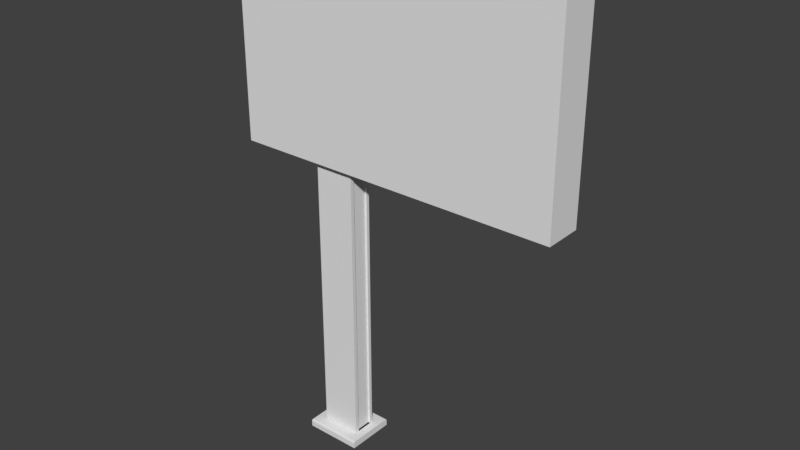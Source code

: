 # Source: billboard2.blend  (saved by Blender 2.78.0; exported with 4.5.12 LTS)
import bpy
from mathutils import Matrix  # noqa: F401  (used for matrix-valued properties, if any)

bpy.ops.wm.read_factory_settings(use_empty=True)
scene = bpy.context.scene
scene.name = 'Scene'

# ---- collections
col_collection_1 = bpy.data.collections.new('Collection 1'); scene.collection.children.link(col_collection_1)

# ---- world
world_world = bpy.data.worlds.new('World'); scene.world = world_world
world_world.color = (0.05088, 0.05088, 0.05088)
world_world.use_sun_shadow = False
world_world.sun_shadow_jitter_overblur = 0.0
world_world.cycles.sampling_method = 'MANUAL'

# ---- meshes
me_box002_001 = bpy.data.meshes.new('Box002.001')
me_box002_001.from_pydata([(-62.99, 7.781, 128.4), (-62.99, 7.781, 203.2), (62.99, 7.781, 203.2), (62.99, 7.781, 128.4), (-62.99, -7.967, 128.4), (62.99, -7.967, 128.4), (62.99, -7.967, 203.2), (-62.99, -7.967, 203.2)], [], [(0, 1, 2), (0, 2, 3), (4, 5, 6), (4, 6, 7)])
_uv = me_box002_001.uv_layers.new(name='UVMap')
_uv.uv.foreach_set('vector', [1.0, 0.0, 1.0, 1.0, 0.0, 1.0, 1.0, 0.0, 0.0, 1.0, 0.0, 0.0, 0.0, 0.0, 1.0, 0.0, 1.0, 1.0, 0.0, 0.0, 1.0, 1.0, 0.0, 1.0])
me_box002_001.use_remesh_preserve_volume = False
me_box002_001.use_remesh_preserve_attributes = False
me_box002_001.use_mirror_vertex_groups = False
me_box002_001.update()
me_box002 = bpy.data.meshes.new('Box002')
me_box002.from_pydata([(-39.79, -10.25, 0.3326), (-39.79, 10.25, 0.3326), (-15.92, 10.25, 0.3326), (-15.92, -10.25, 0.3326), (-39.79, -9.59, 3.369), (-15.92, -9.59, 3.369), (-15.92, 9.59, 3.369), (-39.79, 9.59, 3.369), (-15.92, -10.25, 2.499), (-39.79, -10.25, 2.499), (-15.92, 10.25, 2.499), (-15.92, 10.18, 2.982), (-15.92, 9.959, 3.272), (-15.92, -9.959, 3.272), (-15.92, -10.18, 2.982), (-39.79, 10.25, 2.499), (-39.79, -10.18, 2.982), (-39.79, -9.959, 3.272), (-39.79, 9.959, 3.272), (-39.79, 10.18, 2.982), (-62.99, 7.781, 128.4), (-62.99, 7.781, 203.2), (62.99, 7.781, 203.2), (62.99, 7.781, 128.4), (-62.99, -7.967, 128.4), (62.99, -7.967, 128.4), (62.99, -7.967, 203.2), (-62.99, -7.967, 203.2), (-68.9, 7.781, 122.4), (68.9, 7.781, 122.4), (68.9, 4.939, 122.4), (-19.43, 4.939, 122.4), (-36.02, 4.939, 122.4), (-68.9, 4.939, 122.4), (-36.02, -3.458, 122.4), (-36.02, -5.125, 122.4), (-68.9, -5.125, 122.4), (-36.02, 3.567, 122.4), (-19.43, -5.125, 122.4), (68.9, -5.125, 122.4), (68.9, -7.967, 122.4), (-68.9, -7.967, 122.4), (68.9, 7.781, 209.1), (68.9, 4.939, 209.1), (68.9, -5.125, 209.1), (68.9, -7.967, 209.1), (-68.9, 7.781, 209.1), (-68.9, 4.939, 209.1), (-68.9, -5.125, 209.1), (-68.9, -7.967, 209.1), (-19.43, -3.458, 122.4), (-19.43, 3.567, 122.4), (-19.43, -3.458, 3.448), (-19.43, -5.125, 3.448), (-36.02, -5.125, 3.448), (-19.43, 3.567, 3.448), (-19.43, 4.939, 3.448), (-36.02, -3.458, 3.448), (-36.02, 3.567, 3.448), (-36.02, 4.939, 3.448), (-20.22, -3.458, 122.4), (-20.22, -3.458, 3.448), (-20.22, 3.567, 3.448), (-20.22, 3.567, 122.4), (-35.23, 3.567, 122.4), (-35.23, 3.567, 3.448), (-35.23, -3.458, 3.448), (-35.23, -3.458, 122.4), (-39.79, -10.25, 0.3326), (-15.92, -10.25, 0.3326), (-39.79, -10.25, 0.3326), (-15.92, 10.25, 0.3326), (-15.92, 10.25, 0.3326), (-15.92, 10.25, 0.3326), (-15.92, 9.59, 3.369), (-15.92, 10.25, 0.3326), (-15.92, 9.59, 3.369), (-15.92, 9.59, 3.369), (-15.92, -9.59, 3.369), (-15.92, 9.59, 3.369), (-15.92, 9.59, 3.369), (-15.92, -10.25, 2.499), (-15.92, 9.59, 3.369), (-15.92, -10.25, 2.499), (-15.92, 10.25, 0.3326), (-39.79, 10.25, 0.3326), (-15.92, 10.25, 0.3326), (-15.92, 10.25, 2.499), (-39.79, -10.25, 2.499), (-39.79, -9.59, 3.369), (-39.79, -9.59, 3.369), (-39.79, 10.25, 0.3326), (-39.79, -9.59, 3.369), (-39.79, 9.59, 3.369), (-39.79, -9.59, 3.369), (-39.79, -9.59, 3.369), (-39.79, 10.25, 2.499), (-39.79, -9.59, 3.369), (-39.79, 10.25, 2.499), (-39.79, 10.25, 0.3326), (-15.92, -9.959, 3.272), (-15.92, -9.59, 3.369), (-39.79, -9.59, 3.369), (-15.92, -9.959, 3.272), (-39.79, -9.59, 3.369), (-39.79, -9.959, 3.272), (-39.79, 9.959, 3.272), (-39.79, 9.59, 3.369), (-15.92, 9.59, 3.369), (-39.79, 9.959, 3.272), (-15.92, 9.59, 3.369), (-15.92, 9.959, 3.272), (-15.92, -10.18, 2.982), (-15.92, -9.959, 3.272), (-39.79, -9.959, 3.272), (-15.92, -10.18, 2.982), (-39.79, -9.959, 3.272), (-39.79, -10.18, 2.982), (-15.92, -10.18, 2.982), (-39.79, -10.18, 2.982), (-39.79, -10.18, 2.982), (-39.79, 10.18, 2.982), (-39.79, 9.959, 3.272), (-15.92, 9.959, 3.272), (-39.79, 10.18, 2.982), (-15.92, 9.959, 3.272), (-15.92, 10.18, 2.982), (-39.79, 10.18, 2.982), (-15.92, 10.18, 2.982), (-15.92, 10.18, 2.982), (-15.92, 10.25, 2.499), (68.9, 7.781, 122.4), (68.9, 7.781, 122.4), (68.9, 4.939, 122.4), (68.9, 4.939, 122.4), (68.9, 4.939, 122.4), (68.9, -5.125, 122.4), (68.9, -5.125, 122.4), (68.9, -5.125, 122.4), (68.9, -7.967, 122.4), (68.9, 7.781, 209.1), (68.9, 7.781, 209.1), (68.9, 4.939, 209.1), (68.9, 4.939, 209.1), (68.9, 4.939, 209.1), (68.9, -5.125, 209.1), (68.9, -5.125, 209.1), (68.9, -5.125, 209.1), (68.9, -7.967, 209.1), (-68.9, 7.781, 209.1), (-68.9, 7.781, 122.4), (-68.9, 4.939, 122.4), (-68.9, 7.781, 209.1), (-68.9, 4.939, 122.4), (-68.9, 4.939, 209.1), (-68.9, 4.939, 209.1), (-68.9, 4.939, 122.4), (-68.9, -5.125, 122.4), (-68.9, 4.939, 209.1), (-68.9, -5.125, 122.4), (-68.9, -5.125, 209.1), (-68.9, -5.125, 209.1), (-68.9, -5.125, 122.4), (-68.9, -7.967, 122.4), (-68.9, -5.125, 209.1), (-68.9, -7.967, 122.4), (-68.9, -7.967, 209.1), (68.9, -7.967, 122.4), (68.9, -7.967, 122.4), (68.9, -7.967, 209.1), (68.9, -7.967, 209.1), (-68.9, -7.967, 209.1), (-68.9, -7.967, 122.4), (-68.9, -7.967, 209.1), (-68.9, 7.781, 122.4), (-68.9, 7.781, 209.1), (-68.9, 7.781, 122.4), (68.9, 7.781, 209.1), (68.9, 7.781, 122.4)], [], [(0, 1, 2), (0, 2, 3), (4, 5, 6), (4, 6, 7), (68, 69, 8), (70, 8, 9), (71, 10, 11), (72, 11, 12), (73, 12, 74), (75, 76, 3), (77, 78, 13), (79, 13, 14), (80, 14, 81), (82, 83, 3), (84, 85, 15), (86, 15, 87), (0, 88, 16), (0, 16, 17), (0, 17, 89), (0, 90, 91), (92, 93, 18), (94, 18, 19), (95, 19, 96), (97, 98, 99), (100, 101, 102), (103, 104, 105), (106, 107, 108), (109, 110, 111), (112, 113, 114), (115, 116, 117), (8, 118, 119), (8, 120, 9), (121, 122, 123), (124, 125, 126), (15, 127, 128), (15, 129, 130), (28, 29, 30), (28, 30, 31), (28, 31, 32), (28, 32, 33), (34, 35, 36), (34, 36, 37), (32, 37, 36), (32, 36, 33), (38, 39, 40), (38, 40, 35), (36, 35, 40), (36, 40, 41), (131, 42, 43), (132, 43, 133), (134, 43, 44), (135, 44, 136), (137, 44, 45), (138, 45, 139), (140, 46, 47), (141, 47, 142), (143, 47, 48), (144, 48, 145), (146, 48, 49), (147, 49, 148), (149, 150, 151), (152, 153, 154), (155, 156, 157), (158, 159, 160), (161, 162, 163), (164, 165, 166), (41, 40, 25), (41, 25, 24), (167, 45, 26), (168, 26, 25), (169, 49, 27), (170, 27, 26), (171, 172, 24), (173, 24, 27), (174, 175, 21), (176, 21, 20), (46, 177, 22), (46, 22, 21), (42, 178, 23), (42, 23, 22), (29, 28, 20), (29, 20, 23), (30, 39, 38), (30, 38, 50), (30, 50, 51), (30, 51, 31), (52, 53, 54), (52, 54, 55), (56, 55, 54), (56, 54, 57), (56, 57, 58), (56, 58, 59), (32, 31, 56), (32, 56, 59), (51, 55, 56), (51, 56, 31), (38, 35, 54), (38, 54, 53), (34, 57, 54), (34, 54, 35), (60, 61, 62), (60, 62, 63), (32, 59, 58), (32, 58, 37), (64, 65, 66), (64, 66, 67), (38, 53, 52), (38, 52, 50), (51, 50, 60), (51, 60, 63), (50, 52, 61), (50, 61, 60), (52, 55, 62), (52, 62, 61), (55, 51, 63), (55, 63, 62), (37, 58, 65), (37, 65, 64), (58, 57, 66), (58, 66, 65), (57, 34, 67), (57, 67, 66), (34, 37, 64), (34, 64, 67)])
_uv = me_box002.uv_layers.new(name='UVMap')
_uv.uv.foreach_set('vector', [1.0, 0.0, 1.0, 1.0, 0.0, 1.0, 1.0, 0.0, 0.0, 1.0, 0.0, 0.0, 0.0, 0.0324, 1.0, 0.0324, 1.0, 0.9676, 0.0, 0.0324, 1.0, 0.9676, 0.0, 0.9676, 0.0, 0.0, 1.0, 0.0, 1.0, 0.4496, 0.0, 0.0, 1.0, 0.4496, 0.0, 0.4496, 1.0, 0.0, 1.0, 0.4496, 0.9964, 0.7554, 1.0, 0.0, 0.9964, 0.7554, 0.9856, 0.9388, 1.0, 0.0, 0.9856, 0.9388, 0.9676, 1.0, 1.0, 0.0, 0.9676, 1.0, 0.0, 0.0, 0.9676, 1.0, 0.0324, 1.0, 0.0144, 0.9388, 0.9676, 1.0, 0.0144, 0.9388, 0.0036, 0.7554, 0.9676, 1.0, 0.0036, 0.7554, 0.0, 0.4496, 0.9676, 1.0, 0.0, 0.4496, 0.0, 0.0, 0.0, 0.0, 1.0, 0.0, 1.0, 0.4496, 0.0, 0.0, 1.0, 0.4496, 0.0, 0.4496, 1.0, 0.0, 1.0, 0.4496, 0.9964, 0.7554, 1.0, 0.0, 0.9964, 0.7554, 0.9856, 0.9388, 1.0, 0.0, 0.9856, 0.9388, 0.9676, 1.0, 1.0, 0.0, 0.9676, 1.0, 0.0, 0.0, 0.9676, 1.0, 0.0324, 1.0, 0.0144, 0.9388, 0.9676, 1.0, 0.0144, 0.9388, 0.0036, 0.7554, 0.9676, 1.0, 0.0036, 0.7554, 0.0, 0.4496, 0.9676, 1.0, 0.0, 0.4496, 0.0, 0.0, 1.0, 0.808, 1.0, 0.9873, 0.0, 0.9873, 1.0, 0.808, 0.0, 0.9873, 0.0, 0.808, 1.0, 0.808, 1.0, 0.9873, 0.0, 0.9873, 1.0, 0.808, 0.0, 0.9873, 0.0, 0.808, 1.0, 0.6288, 1.0, 0.808, 0.0, 0.808, 1.0, 0.6288, 0.0, 0.808, 0.0, 0.6288, 1.0, 0.4496, 1.0, 0.6288, 0.0, 0.6288, 1.0, 0.4496, 0.0, 0.6288, 0.0, 0.4496, 1.0, 0.6288, 1.0, 0.808, 0.0, 0.808, 1.0, 0.6288, 0.0, 0.808, 0.0, 0.6288, 1.0, 0.4496, 1.0, 0.6288, 0.0, 0.6288, 1.0, 0.4496, 0.0, 0.6288, 0.0, 0.4496, 0.0, 0.0, 1.0, 0.0, 1.0, 0.3333, 0.0, 0.0, 1.0, 0.3333, 0.4135, 0.3333, 0.0, 0.0, 0.4135, 0.3333, 0.2154, 0.3333, 0.0, 0.0, 0.2154, 0.3333, 0.0, 0.3333, 0.2154, 0.6114, 0.2154, 0.6667, 0.0, 0.6667, 0.2154, 0.6114, 0.0, 0.6667, 0.2154, 0.3788, 0.2154, 0.3333, 0.2154, 0.3788, 0.0, 0.6667, 0.2154, 0.3333, 0.0, 0.6667, 0.0, 0.3333, 0.4135, 0.6667, 1.0, 0.6667, 1.0, 1.0, 0.4135, 0.6667, 1.0, 1.0, 0.2154, 0.6667, 0.0, 0.6667, 0.2154, 0.6667, 1.0, 1.0, 0.0, 0.6667, 1.0, 1.0, 0.0, 1.0, 0.0, 0.0, 1.0, 0.0, 1.0, 0.3333, 0.0, 0.0, 1.0, 0.3333, 0.0, 0.3333, 0.0, 0.3333, 1.0, 0.3333, 1.0, 0.6667, 0.0, 0.3333, 1.0, 0.6667, 0.0, 0.6667, 0.0, 0.6667, 1.0, 0.6667, 1.0, 1.0, 0.0, 0.6667, 1.0, 1.0, 0.0, 1.0, 0.0, 0.0, 1.0, 0.0, 1.0, 0.3333, 0.0, 0.0, 1.0, 0.3333, 0.0, 0.3333, 0.0, 0.3333, 1.0, 0.3333, 1.0, 0.6667, 0.0, 0.3333, 1.0, 0.6667, 0.0, 0.6667, 0.0, 0.6667, 1.0, 0.6667, 1.0, 1.0, 0.0, 0.6667, 1.0, 1.0, 0.0, 1.0, 0.0, 0.0, 1.0, 0.0, 1.0, 0.3333, 0.0, 0.0, 1.0, 0.3333, 0.0, 0.3333, 0.0, 0.3333, 1.0, 0.3333, 1.0, 0.6667, 0.0, 0.3333, 1.0, 0.6667, 0.0, 0.6667, 0.0, 0.6667, 1.0, 0.6667, 1.0, 1.0, 0.0, 0.6667, 1.0, 1.0, 0.0, 1.0, 0.0, 1.0, 1.0, 1.0, 1.0, 0.0, 0.0, 1.0, 1.0, 0.0, 0.0, 0.0, 0.0, 1.0, 1.0, 1.0, 1.0, 1.0, 0.0, 1.0, 1.0, 1.0, 1.0, 0.0, 0.0, 1.0, 1.0, 1.0, 0.0, 1.0, 0.0, 1.0, 0.0, 1.0, 1.0, 1.0, 0.0, 1.0, 1.0, 1.0, 0.0, 0.0, 0.0, 1.0, 0.0, 0.0, 0.0, 1.0, 1.0, 0.0, 0.0, 0.0, 1.0, 1.0, 1.0, 0.0, 1.0, 1.0, 1.0, 0.0, 1.0, 0.0, 0.0, 0.0, 0.0, 1.0, 1.0, 0.0, 0.0, 1.0, 1.0, 1.0, 1.0, 0.0, 0.0, 0.0, 0.0, 0.0, 1.0, 0.0, 0.0, 0.0, 0.0, 1.0, 1.0, 0.0, 0.0, 0.0, 1.0, 0.0, 1.0, 0.0, 1.0, 0.0, 0.0, 0.0, 1.0, 0.3333, 1.0, 0.6667, 0.4135, 0.6667, 1.0, 0.3333, 0.4135, 0.6667, 0.4135, 0.6114, 1.0, 0.3333, 0.4135, 0.6114, 0.4135, 0.3788, 1.0, 0.3333, 0.4135, 0.3788, 0.4135, 0.3333, 0.4135, 0.6114, 0.4135, 0.6667, 0.2154, 0.6667, 0.4135, 0.6114, 0.2154, 0.6667, 0.4135, 0.3788, 0.4135, 0.3333, 0.4135, 0.3788, 0.2154, 0.6667, 0.4135, 0.3333, 0.2154, 0.6667, 0.2154, 0.6114, 0.4135, 0.3333, 0.2154, 0.6114, 0.2154, 0.3788, 0.4135, 0.3333, 0.2154, 0.3788, 0.2154, 0.3333, 0.2154, 0.3333, 0.4135, 0.3333, 0.4135, 0.3333, 0.2154, 0.3333, 0.4135, 0.3333, 0.2154, 0.3333, 0.4135, 0.3788, 0.4135, 0.3788, 0.4135, 0.3333, 0.4135, 0.3788, 0.4135, 0.3333, 0.4135, 0.3333, 0.4135, 0.6667, 0.2154, 0.6667, 0.2154, 0.6667, 0.4135, 0.6667, 0.2154, 0.6667, 0.4135, 0.6667, 0.2154, 0.6114, 0.2154, 0.6114, 0.2154, 0.6667, 0.2154, 0.6114, 0.2154, 0.6667, 0.2154, 0.6667, 0.4135, 0.6114, 0.4135, 0.6114, 0.4135, 0.3788, 0.4135, 0.6114, 0.4135, 0.3788, 0.4135, 0.3788, 0.2154, 0.3333, 0.2154, 0.3333, 0.2154, 0.3788, 0.2154, 0.3333, 0.2154, 0.3788, 0.2154, 0.3788, 0.2154, 0.3788, 0.2154, 0.3788, 0.2154, 0.6114, 0.2154, 0.3788, 0.2154, 0.6114, 0.2154, 0.6114, 0.4135, 0.6667, 0.4135, 0.6667, 0.4135, 0.6114, 0.4135, 0.6667, 0.4135, 0.6114, 0.4135, 0.6114, 0.4135, 0.3788, 0.4135, 0.6114, 0.4135, 0.6114, 0.4135, 0.3788, 0.4135, 0.6114, 0.4135, 0.3788, 0.4135, 0.6114, 0.4135, 0.6114, 0.4135, 0.6114, 0.4135, 0.6114, 0.4135, 0.6114, 0.4135, 0.6114, 0.4135, 0.6114, 0.4135, 0.3788, 0.4135, 0.3788, 0.4135, 0.6114, 0.4135, 0.3788, 0.4135, 0.6114, 0.4135, 0.3788, 0.4135, 0.3788, 0.4135, 0.3788, 0.4135, 0.3788, 0.4135, 0.3788, 0.4135, 0.3788, 0.2154, 0.3788, 0.2154, 0.3788, 0.2154, 0.3788, 0.2154, 0.3788, 0.2154, 0.3788, 0.2154, 0.3788, 0.2154, 0.3788, 0.2154, 0.6114, 0.2154, 0.6114, 0.2154, 0.3788, 0.2154, 0.6114, 0.2154, 0.3788, 0.2154, 0.6114, 0.2154, 0.6114, 0.2154, 0.6114, 0.2154, 0.6114, 0.2154, 0.6114, 0.2154, 0.6114, 0.2154, 0.6114, 0.2154, 0.3788, 0.2154, 0.3788, 0.2154, 0.6114, 0.2154, 0.3788, 0.2154, 0.6114])
me_box002.use_remesh_preserve_volume = False
me_box002.use_remesh_preserve_attributes = False
me_box002.use_mirror_vertex_groups = False
me_box002.update()

# ---- objects
ob_screen = bpy.data.objects.new('Screen', me_box002_001)
ob_frame = bpy.data.objects.new('Frame', me_box002)

# ---- transforms, parenting, visibility, modifiers, constraints
ob_screen.location = (0.0, 0.0, 0.0)
ob_screen.scale = (0.01, 0.01, 0.01)
ob_screen.lineart.crease_threshold = 0.0
ob_frame.location = (0.0, 0.0, 0.0)
ob_frame.scale = (0.01, 0.01, 0.01)
ob_frame.lineart.crease_threshold = 0.0

# ---- collection membership
col_collection_1.objects.link(ob_screen)
col_collection_1.objects.link(ob_frame)

# ---- scene / render settings (as saved in the file)
scene.frame_start = 1; scene.frame_end = 250; scene.frame_set(1)
scene.render.engine = 'BLENDER_EEVEE_NEXT'
scene.render.resolution_percentage = 50
scene.render.dither_intensity = 0.0
scene.cycles.use_denoising = False
scene.cycles.samples = 128
scene.cycles.sampling_pattern = 'TABULATED_SOBOL'
scene.cycles.light_sampling_threshold = 0.0
scene.cycles.use_adaptive_sampling = False
scene.cycles.use_light_tree = False
scene.cycles.blur_glossy = 0.0
scene.cycles.sample_clamp_indirect = 0.0
scene.view_settings.view_transform = 'Standard'
bpy.context.view_layer.update()

# ---- added for rendering (the .blend has no active camera and no usable light): camera, sun
cam_auto = bpy.data.cameras.new('AutoCamera')
cam_auto.lens = 50.0
cam_auto.sensor_width = 36.0
cam_auto.clip_end = 1000.0
ob_auto_camera = bpy.data.objects.new('AutoCamera', cam_auto)
scene.collection.objects.link(ob_auto_camera)
ob_auto_camera.location = (2.32187, -2.78624, 2.90448)
ob_auto_camera.rotation_euler = (1.09748, -7.21219e-08, 0.694738)
scene.camera = ob_auto_camera
light_auto_sun = bpy.data.lights.new('AutoSun', 'SUN')
light_auto_sun.energy = 3.0
light_auto_sun.angle = 0.0523599
ob_auto_sun = bpy.data.objects.new('AutoSun', light_auto_sun)
scene.collection.objects.link(ob_auto_sun)
ob_auto_sun.rotation_euler = (0.872665, 0.174533, 0.523599)
bpy.context.view_layer.update()
